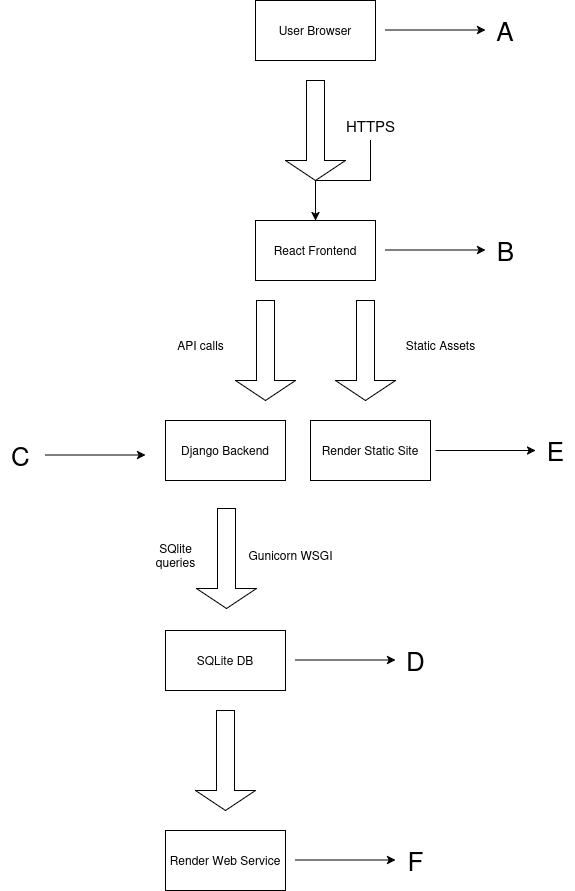

The diagram above was exported from draw.io. Its source (the exported page's mxGraphModel, read from the mxfile embedded in the PNG):
<mxGraphModel dx="707" dy="607" grid="1" gridSize="10" guides="1" tooltips="1" connect="1" arrows="1" fold="1" page="1" pageScale="1" pageWidth="850" pageHeight="1100" math="0" shadow="0">
  <root>
    <mxCell id="0" />
    <mxCell id="1" parent="0" />
    <mxCell id="XjUW2VnUJL-pxSLcL79l-2" value="&lt;div&gt;User Browser&lt;/div&gt;" style="rounded=0;whiteSpace=wrap;html=1;" vertex="1" parent="1">
      <mxGeometry x="390" y="100" width="120" height="60" as="geometry" />
    </mxCell>
    <mxCell id="XjUW2VnUJL-pxSLcL79l-3" value="" style="endArrow=classic;html=1;rounded=0;" edge="1" parent="1">
      <mxGeometry relative="1" as="geometry">
        <mxPoint x="520" y="129.5" as="sourcePoint" />
        <mxPoint x="620" y="129.5" as="targetPoint" />
        <Array as="points">
          <mxPoint x="570" y="129.5" />
        </Array>
      </mxGeometry>
    </mxCell>
    <mxCell id="XjUW2VnUJL-pxSLcL79l-5" value="A" style="text;strokeColor=none;align=center;fillColor=none;html=1;verticalAlign=middle;whiteSpace=wrap;rounded=0;fontSize=26;" vertex="1" parent="1">
      <mxGeometry x="610" y="115" width="60" height="30" as="geometry" />
    </mxCell>
    <mxCell id="XjUW2VnUJL-pxSLcL79l-8" value="React Frontend" style="rounded=0;whiteSpace=wrap;html=1;" vertex="1" parent="1">
      <mxGeometry x="390" y="320" width="120" height="60" as="geometry" />
    </mxCell>
    <mxCell id="XjUW2VnUJL-pxSLcL79l-9" value="" style="shape=singleArrow;direction=south;whiteSpace=wrap;html=1;" vertex="1" parent="1">
      <mxGeometry x="420" y="180" width="60" height="100" as="geometry" />
    </mxCell>
    <mxCell id="XjUW2VnUJL-pxSLcL79l-45" value="" style="edgeStyle=orthogonalEdgeStyle;rounded=0;orthogonalLoop=1;jettySize=auto;html=1;" edge="1" parent="1" source="XjUW2VnUJL-pxSLcL79l-12" target="XjUW2VnUJL-pxSLcL79l-8">
      <mxGeometry relative="1" as="geometry" />
    </mxCell>
    <mxCell id="XjUW2VnUJL-pxSLcL79l-12" value="HTTPS" style="text;html=1;align=center;verticalAlign=middle;resizable=0;points=[];autosize=1;strokeColor=none;fillColor=none;fontSize=15;" vertex="1" parent="1">
      <mxGeometry x="470" y="210" width="70" height="30" as="geometry" />
    </mxCell>
    <mxCell id="XjUW2VnUJL-pxSLcL79l-14" value="Django Backend" style="rounded=0;whiteSpace=wrap;html=1;" vertex="1" parent="1">
      <mxGeometry x="300" y="520" width="120" height="60" as="geometry" />
    </mxCell>
    <mxCell id="XjUW2VnUJL-pxSLcL79l-15" value="Render Static Site" style="rounded=0;whiteSpace=wrap;html=1;" vertex="1" parent="1">
      <mxGeometry x="445" y="520" width="120" height="60" as="geometry" />
    </mxCell>
    <mxCell id="XjUW2VnUJL-pxSLcL79l-20" value="" style="shape=singleArrow;direction=south;whiteSpace=wrap;html=1;" vertex="1" parent="1">
      <mxGeometry x="370" y="400" width="60" height="100" as="geometry" />
    </mxCell>
    <mxCell id="XjUW2VnUJL-pxSLcL79l-21" value="" style="shape=singleArrow;direction=south;whiteSpace=wrap;html=1;" vertex="1" parent="1">
      <mxGeometry x="470" y="400" width="60" height="100" as="geometry" />
    </mxCell>
    <mxCell id="XjUW2VnUJL-pxSLcL79l-22" value="Static Assets" style="text;html=1;align=center;verticalAlign=middle;resizable=0;points=[];autosize=1;strokeColor=none;fillColor=none;" vertex="1" parent="1">
      <mxGeometry x="530" y="430" width="90" height="30" as="geometry" />
    </mxCell>
    <mxCell id="XjUW2VnUJL-pxSLcL79l-23" value="" style="endArrow=classic;html=1;rounded=0;" edge="1" parent="1">
      <mxGeometry relative="1" as="geometry">
        <mxPoint x="520" y="349.5" as="sourcePoint" />
        <mxPoint x="620" y="349.5" as="targetPoint" />
      </mxGeometry>
    </mxCell>
    <mxCell id="XjUW2VnUJL-pxSLcL79l-25" value="B" style="text;html=1;align=center;verticalAlign=middle;resizable=0;points=[];autosize=1;strokeColor=none;fillColor=none;fontSize=26;" vertex="1" parent="1">
      <mxGeometry x="620" y="330" width="40" height="40" as="geometry" />
    </mxCell>
    <mxCell id="XjUW2VnUJL-pxSLcL79l-26" value="API calls" style="text;html=1;align=center;verticalAlign=middle;resizable=0;points=[];autosize=1;strokeColor=none;fillColor=none;" vertex="1" parent="1">
      <mxGeometry x="300" y="430" width="70" height="30" as="geometry" />
    </mxCell>
    <mxCell id="XjUW2VnUJL-pxSLcL79l-27" value="" style="shape=singleArrow;direction=south;whiteSpace=wrap;html=1;" vertex="1" parent="1">
      <mxGeometry x="331" y="608" width="60" height="100" as="geometry" />
    </mxCell>
    <mxCell id="XjUW2VnUJL-pxSLcL79l-30" value="Gunicorn WSGI" style="text;html=1;align=center;verticalAlign=middle;resizable=0;points=[];autosize=1;strokeColor=none;fillColor=none;" vertex="1" parent="1">
      <mxGeometry x="370" y="640" width="110" height="30" as="geometry" />
    </mxCell>
    <mxCell id="XjUW2VnUJL-pxSLcL79l-31" value="&lt;div&gt;SQlite&lt;/div&gt;&lt;div&gt;queries&lt;/div&gt;" style="text;html=1;align=center;verticalAlign=middle;resizable=0;points=[];autosize=1;strokeColor=none;fillColor=none;" vertex="1" parent="1">
      <mxGeometry x="280" y="635" width="60" height="40" as="geometry" />
    </mxCell>
    <mxCell id="XjUW2VnUJL-pxSLcL79l-32" value="SQLite DB" style="rounded=0;whiteSpace=wrap;html=1;" vertex="1" parent="1">
      <mxGeometry x="300" y="730" width="120" height="60" as="geometry" />
    </mxCell>
    <mxCell id="XjUW2VnUJL-pxSLcL79l-33" value="&lt;font style=&quot;font-size: 26px;&quot;&gt;C&lt;/font&gt;" style="text;html=1;align=center;verticalAlign=middle;resizable=0;points=[];autosize=1;strokeColor=none;fillColor=none;" vertex="1" parent="1">
      <mxGeometry x="135" y="535" width="40" height="40" as="geometry" />
    </mxCell>
    <mxCell id="XjUW2VnUJL-pxSLcL79l-34" value="" style="shape=singleArrow;direction=south;whiteSpace=wrap;html=1;" vertex="1" parent="1">
      <mxGeometry x="330" y="810" width="60" height="100" as="geometry" />
    </mxCell>
    <mxCell id="XjUW2VnUJL-pxSLcL79l-35" value="Render Web Service" style="rounded=0;whiteSpace=wrap;html=1;" vertex="1" parent="1">
      <mxGeometry x="300" y="930" width="120" height="60" as="geometry" />
    </mxCell>
    <mxCell id="XjUW2VnUJL-pxSLcL79l-36" value="" style="endArrow=classic;html=1;rounded=0;" edge="1" parent="1">
      <mxGeometry relative="1" as="geometry">
        <mxPoint x="430" y="759.5" as="sourcePoint" />
        <mxPoint x="530" y="759.5" as="targetPoint" />
      </mxGeometry>
    </mxCell>
    <mxCell id="XjUW2VnUJL-pxSLcL79l-38" value="&lt;font style=&quot;font-size: 26px;&quot;&gt;D&lt;/font&gt;" style="text;html=1;align=center;verticalAlign=middle;resizable=0;points=[];autosize=1;strokeColor=none;fillColor=none;" vertex="1" parent="1">
      <mxGeometry x="530" y="740" width="40" height="40" as="geometry" />
    </mxCell>
    <mxCell id="XjUW2VnUJL-pxSLcL79l-39" value="" style="endArrow=classic;html=1;rounded=0;" edge="1" parent="1">
      <mxGeometry relative="1" as="geometry">
        <mxPoint x="430" y="959.5" as="sourcePoint" />
        <mxPoint x="530" y="959.5" as="targetPoint" />
      </mxGeometry>
    </mxCell>
    <mxCell id="XjUW2VnUJL-pxSLcL79l-41" value="&lt;font style=&quot;font-size: 26px;&quot;&gt;F&lt;/font&gt;" style="text;html=1;align=center;verticalAlign=middle;resizable=0;points=[];autosize=1;strokeColor=none;fillColor=none;" vertex="1" parent="1">
      <mxGeometry x="530" y="940" width="40" height="40" as="geometry" />
    </mxCell>
    <mxCell id="XjUW2VnUJL-pxSLcL79l-42" value="" style="endArrow=classic;html=1;rounded=0;" edge="1" parent="1">
      <mxGeometry relative="1" as="geometry">
        <mxPoint x="570" y="550" as="sourcePoint" />
        <mxPoint x="670" y="550" as="targetPoint" />
      </mxGeometry>
    </mxCell>
    <mxCell id="XjUW2VnUJL-pxSLcL79l-44" value="&lt;font style=&quot;font-size: 26px;&quot;&gt;E&lt;/font&gt;" style="text;html=1;align=center;verticalAlign=middle;resizable=0;points=[];autosize=1;strokeColor=none;fillColor=none;" vertex="1" parent="1">
      <mxGeometry x="670" y="530" width="40" height="40" as="geometry" />
    </mxCell>
    <mxCell id="XjUW2VnUJL-pxSLcL79l-46" value="" style="endArrow=classic;html=1;rounded=0;" edge="1" parent="1">
      <mxGeometry relative="1" as="geometry">
        <mxPoint x="180" y="554.5" as="sourcePoint" />
        <mxPoint x="280" y="554.5" as="targetPoint" />
      </mxGeometry>
    </mxCell>
  </root>
</mxGraphModel>